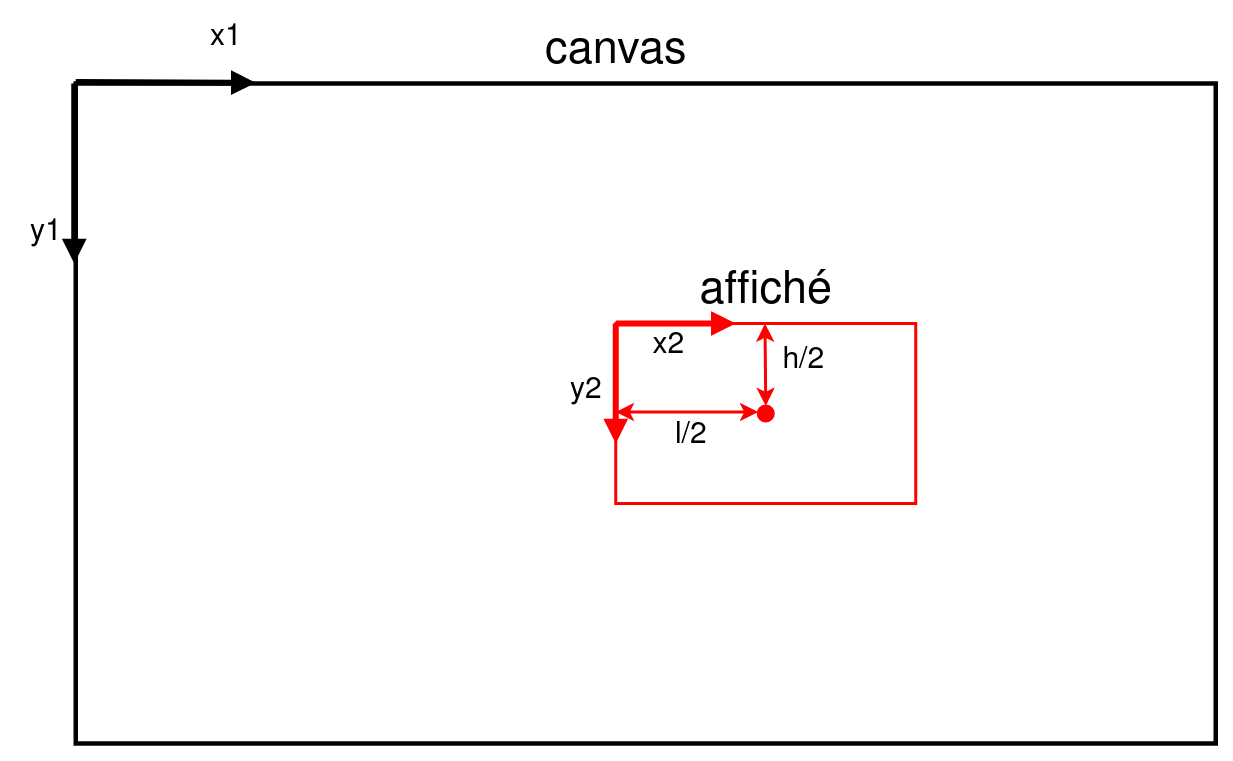

The diagram above was exported from draw.io. Its source (the exported page's mxGraphModel, read from the mxfile embedded in the PNG):
<mxGraphModel dx="2062" dy="1076" grid="1" gridSize="10" guides="1" tooltips="1" connect="1" arrows="1" fold="1" page="1" pageScale="1" pageWidth="827" pageHeight="1169" background="#ffffff" math="0" shadow="0">
  <root>
    <mxCell id="0" />
    <mxCell id="1" parent="0" />
    <mxCell id="m4ytc2DnwgpXYxSmag_0-1" value="" style="rounded=0;whiteSpace=wrap;html=1;fillColor=none;strokeWidth=3;" vertex="1" parent="1">
      <mxGeometry x="40" y="240" width="760" height="440" as="geometry" />
    </mxCell>
    <mxCell id="m4ytc2DnwgpXYxSmag_0-2" value="" style="rounded=0;whiteSpace=wrap;html=1;strokeColor=#FF0000;strokeWidth=2;fillColor=none;" vertex="1" parent="1">
      <mxGeometry x="400" y="400" width="200" height="120" as="geometry" />
    </mxCell>
    <mxCell id="m4ytc2DnwgpXYxSmag_0-3" value="" style="ellipse;whiteSpace=wrap;html=1;aspect=fixed;strokeColor=#FF0000;strokeWidth=2;fillColor=#FF0000;" vertex="1" parent="1">
      <mxGeometry x="495" y="455" width="10" height="10" as="geometry" />
    </mxCell>
    <mxCell id="m4ytc2DnwgpXYxSmag_0-4" value="canvas" style="text;html=1;align=center;verticalAlign=middle;resizable=0;points=[];autosize=1;strokeColor=none;fillColor=none;fontSize=30;" vertex="1" parent="1">
      <mxGeometry x="345" y="200" width="110" height="40" as="geometry" />
    </mxCell>
    <mxCell id="m4ytc2DnwgpXYxSmag_0-5" value="affiché" style="text;html=1;align=center;verticalAlign=middle;resizable=0;points=[];autosize=1;strokeColor=none;fillColor=none;fontSize=30;" vertex="1" parent="1">
      <mxGeometry x="450" y="360" width="100" height="40" as="geometry" />
    </mxCell>
    <mxCell id="m4ytc2DnwgpXYxSmag_0-7" value="" style="endArrow=block;html=1;rounded=0;fontSize=30;strokeWidth=4;endFill=1;" edge="1" parent="1">
      <mxGeometry width="50" height="50" relative="1" as="geometry">
        <mxPoint x="40" y="239" as="sourcePoint" />
        <mxPoint x="160" y="239.5" as="targetPoint" />
      </mxGeometry>
    </mxCell>
    <mxCell id="m4ytc2DnwgpXYxSmag_0-8" value="x1" style="text;html=1;align=center;verticalAlign=middle;resizable=0;points=[];autosize=1;strokeColor=none;fillColor=none;fontSize=20;" vertex="1" parent="1">
      <mxGeometry x="120" y="195" width="40" height="30" as="geometry" />
    </mxCell>
    <mxCell id="m4ytc2DnwgpXYxSmag_0-9" value="" style="endArrow=block;html=1;rounded=0;fontSize=30;strokeWidth=4;endFill=1;" edge="1" parent="1">
      <mxGeometry width="50" height="50" relative="1" as="geometry">
        <mxPoint x="39" y="240" as="sourcePoint" />
        <mxPoint x="39" y="360" as="targetPoint" />
      </mxGeometry>
    </mxCell>
    <mxCell id="m4ytc2DnwgpXYxSmag_0-10" value="y1" style="text;html=1;align=center;verticalAlign=middle;resizable=0;points=[];autosize=1;strokeColor=none;fillColor=none;fontSize=20;" vertex="1" parent="1">
      <mxGeometry y="325" width="40" height="30" as="geometry" />
    </mxCell>
    <mxCell id="m4ytc2DnwgpXYxSmag_0-11" value="" style="endArrow=block;html=1;rounded=0;fontSize=24;strokeWidth=4;endFill=1;strokeColor=#FF0000;" edge="1" parent="1">
      <mxGeometry width="50" height="50" relative="1" as="geometry">
        <mxPoint x="400" y="400" as="sourcePoint" />
        <mxPoint x="400" y="480" as="targetPoint" />
      </mxGeometry>
    </mxCell>
    <mxCell id="m4ytc2DnwgpXYxSmag_0-12" value="" style="endArrow=block;html=1;rounded=0;fontSize=24;strokeWidth=4;endFill=1;strokeColor=#FF0000;" edge="1" parent="1">
      <mxGeometry width="50" height="50" relative="1" as="geometry">
        <mxPoint x="400" y="400" as="sourcePoint" />
        <mxPoint x="480" y="400" as="targetPoint" />
      </mxGeometry>
    </mxCell>
    <mxCell id="m4ytc2DnwgpXYxSmag_0-13" value="x2" style="text;html=1;align=center;verticalAlign=middle;resizable=0;points=[];autosize=1;strokeColor=none;fillColor=none;fontSize=20;" vertex="1" parent="1">
      <mxGeometry x="415" y="400" width="40" height="30" as="geometry" />
    </mxCell>
    <mxCell id="m4ytc2DnwgpXYxSmag_0-14" value="y2" style="text;html=1;align=center;verticalAlign=middle;resizable=0;points=[];autosize=1;strokeColor=none;fillColor=none;fontSize=20;" vertex="1" parent="1">
      <mxGeometry x="360" y="430" width="40" height="30" as="geometry" />
    </mxCell>
    <mxCell id="m4ytc2DnwgpXYxSmag_0-15" value="" style="endArrow=classic;startArrow=classic;html=1;rounded=0;fontSize=20;strokeColor=#FF0000;strokeWidth=2;" edge="1" parent="1">
      <mxGeometry width="50" height="50" relative="1" as="geometry">
        <mxPoint x="495" y="459" as="sourcePoint" />
        <mxPoint x="400" y="459" as="targetPoint" />
      </mxGeometry>
    </mxCell>
    <mxCell id="m4ytc2DnwgpXYxSmag_0-16" value="" style="endArrow=classic;startArrow=classic;html=1;rounded=0;fontSize=20;strokeColor=#FF0000;strokeWidth=2;entryX=0.5;entryY=0;entryDx=0;entryDy=0;" edge="1" parent="1" target="m4ytc2DnwgpXYxSmag_0-3">
      <mxGeometry width="50" height="50" relative="1" as="geometry">
        <mxPoint x="499.5" y="400" as="sourcePoint" />
        <mxPoint x="499.5" y="450" as="targetPoint" />
      </mxGeometry>
    </mxCell>
    <mxCell id="m4ytc2DnwgpXYxSmag_0-17" value="h/2" style="text;html=1;align=center;verticalAlign=middle;resizable=0;points=[];autosize=1;strokeColor=none;fillColor=none;fontSize=20;" vertex="1" parent="1">
      <mxGeometry x="505" y="410" width="40" height="30" as="geometry" />
    </mxCell>
    <mxCell id="m4ytc2DnwgpXYxSmag_0-18" value="l/2" style="text;html=1;align=center;verticalAlign=middle;resizable=0;points=[];autosize=1;strokeColor=none;fillColor=none;fontSize=20;" vertex="1" parent="1">
      <mxGeometry x="430" y="460" width="40" height="30" as="geometry" />
    </mxCell>
  </root>
</mxGraphModel>